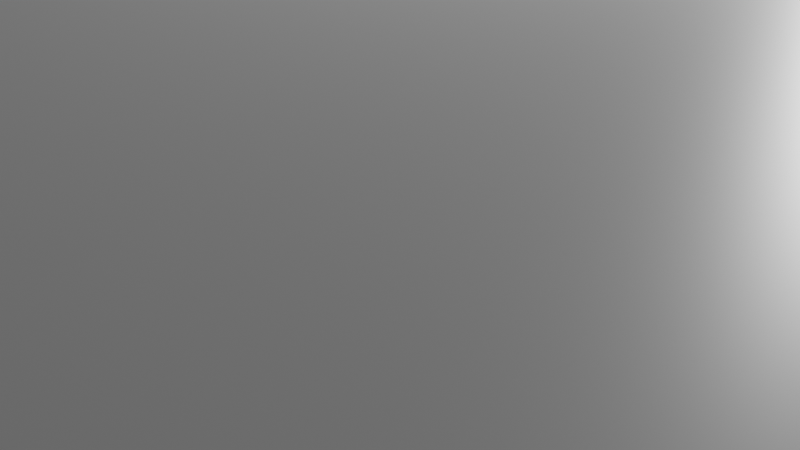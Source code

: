 # Source: room1.blend  (saved by Blender 3.3.6; exported with 4.5.12 LTS)
import bpy
from mathutils import Matrix  # noqa: F401  (used for matrix-valued properties, if any)

bpy.ops.wm.read_factory_settings(use_empty=True)
scene = bpy.context.scene
scene.name = 'Scene'

# ---- collections
col_collection = bpy.data.collections.new('Collection'); scene.collection.children.link(col_collection)

# ---- materials (node trees are filled in below, after node groups)
mat_material = bpy.data.materials.new('Material')
mat_material.alpha_threshold = 0.0
mat_material.use_transparent_shadow = False
mat_material.line_color = (0.0, 0.0, 0.0, 1.0)

# ---- material node trees
mat_material.use_nodes = True; mat_material.node_tree.nodes.clear()
_N = mat_material.node_tree.nodes; _L = mat_material.node_tree.links
n0 = _N.new('ShaderNodeOutputMaterial'); n0.name = 'Material Output'; n0.location = (300, 300)
n1 = _N.new('ShaderNodeBsdfPrincipled'); n1.name = 'Principled BSDF'; n1.location = (10, 300)
n1.distribution = 'GGX'
n1.subsurface_method = 'RANDOM_WALK_SKIN'
n1.inputs[2].default_value = 0.4
n1.inputs[3].default_value = 1.45
n1.inputs[27].default_value = (0.0, 0.0, 0.0, 1.0)
n1.inputs[28].default_value = 1.0
_L.new(n1.outputs[0], n0.inputs[0])
n0.is_active_output = True

# ---- world
world_world = bpy.data.worlds.new('World'); scene.world = world_world
world_world.use_nodes = True; world_world.node_tree.nodes.clear()
_N = world_world.node_tree.nodes; _L = world_world.node_tree.links
n0 = _N.new('ShaderNodeOutputWorld'); n0.name = 'World Output'; n0.location = (300, 300)
n1 = _N.new('ShaderNodeBackground'); n1.name = 'Background'; n1.location = (10, 300)
n1.inputs[0].default_value = (0.05088, 0.05088, 0.05088, 1.0)
_L.new(n1.outputs[0], n0.inputs[0])
n0.is_active_output = True
world_world.color = (0.05088, 0.05088, 0.05088)
world_world.use_sun_shadow = False
world_world.sun_shadow_jitter_overblur = 0.0

# ---- cameras
cam_camera = bpy.data.cameras.new('Camera')
cam_camera.clip_end = 100.0
cam_camera.ortho_scale = 7.314

# ---- lights
light_light = bpy.data.lights.new('Light', 'POINT')
light_light.transmission_factor = 0.0
light_light.energy = 1000.0
light_light.shadow_soft_size = 0.1
light_light.shadow_maximum_resolution = 0.006
light_light.use_absolute_resolution = True

# ---- meshes
me_cube = bpy.data.meshes.new('Cube')
me_cube.from_pydata([(10.0, 10.0, 4.0), (10.0, 10.0, 0.0), (10.0, -10.0, 4.0), (10.0, -10.0, 0.0), (-10.0, 10.0, 4.0), (-10.0, 10.0, 0.0), (-10.0, -10.0, 4.0), (-10.0, -10.0, 0.0), (10.0, 10.0, 2.613), (10.0, -10.0, 2.557), (10.0, -2.404, 0.0), (10.0, -2.41, 2.578), (10.0, -0.00586, 0.0), (10.0, -0.01253, 2.585), (24.06, -2.41, 2.578), (24.06, -2.404, 0.0), (24.06, -0.00586, 0.0), (24.06, -0.01253, 2.585), (21.81, -0.01253, 2.585), (21.81, -0.00586, 0.0), (24.06, -2.41, 2.578), (24.06, -2.404, 0.0), (24.06, -0.00586, 0.0), (24.06, -0.01253, 2.585), (24.06, 11.53, 2.615), (24.06, 11.54, 0.02978), (21.81, 11.53, 2.615), (21.81, 11.54, 0.02978), (-10.8, 11.53, 2.615), (-10.8, 11.54, 0.02978), (30.06, 11.53, 2.615), (30.06, 11.54, 0.02978), (-10.8, 11.53, 5.341), (30.06, 11.53, 5.341), (-10.8, 43.82, 0.02978), (30.06, 43.82, 0.02978), (-10.8, 43.81, 5.341), (30.06, 43.81, 5.341)], [], [(0, 2, 6, 4), (3, 7, 6, 2, 9), (7, 5, 4, 6), (5, 7, 3, 10, 12, 1), (1, 12, 13, 8), (5, 1, 8, 0, 4), (15, 14, 20, 21), (8, 13, 11, 9, 2, 0), (11, 10, 3, 9), (11, 13, 18, 17, 14), (10, 11, 14, 15), (13, 12, 19, 18), (12, 10, 15, 16, 19), (23, 22, 21, 20), (19, 16, 25, 27), (17, 16, 22, 23), (16, 15, 21, 22), (14, 17, 23, 20), (16, 17, 24, 25), (18, 19, 27, 26), (17, 18, 26, 24), (26, 27, 29, 28), (25, 24, 30, 31), (24, 26, 28, 32, 33, 30), (33, 32, 36, 37), (36, 32, 29, 34), (36, 34, 35, 37), (37, 35, 31, 33), (34, 29, 31, 35)])
_uv = me_cube.uv_layers.new(name='UVMap')
_uv.uv.foreach_set('vector', [0.625, 0.5, 0.625, 0.75, 0.875, 0.75, 0.875, 0.5, 0.375, 0.75, 0.375, 1.0, 0.625, 1.0, 0.625, 0.75, 0.5348, 0.75, 0.375, 0.0, 0.375, 0.25, 0.625, 0.25, 0.625, 0.0, 0.125, 0.5, 0.125, 0.75, 0.375, 0.75, 0.375, 0.6551, 0.375, 0.6251, 0.375, 0.5, 0.375, 0.5, 0.375, 0.6251, 0.5366, 0.6252, 0.5383, 0.5, 0.375, 0.25, 0.375, 0.5, 0.5383, 0.5, 0.625, 0.5, 0.625, 0.25, 0.375, 0.6551, 0.5361, 0.6551, 0.5361, 0.6551, 0.375, 0.6551, 0.5383, 0.5, 0.5366, 0.6252, 0.5361, 0.6551, 0.5348, 0.75, 0.625, 0.75, 0.625, 0.5, 0.5361, 0.6551, 0.375, 0.6551, 0.375, 0.75, 0.5348, 0.75, 0.5361, 0.6551, 0.5366, 0.6252, 0.5366, 0.6252, 0.5366, 0.6252, 0.5361, 0.6551, 0.375, 0.6551, 0.5361, 0.6551, 0.5361, 0.6551, 0.375, 0.6551, 0.5366, 0.6252, 0.375, 0.6251, 0.375, 0.6251, 0.5366, 0.6252, 0.375, 0.6251, 0.375, 0.6551, 0.375, 0.6551, 0.375, 0.6251, 0.375, 0.6251, 0.5366, 0.6252, 0.375, 0.6251, 0.375, 0.6551, 0.5361, 0.6551, 0.375, 0.6251, 0.375, 0.6251, 0.375, 0.6251, 0.375, 0.6251, 0.5366, 0.6252, 0.375, 0.6251, 0.375, 0.6251, 0.5366, 0.6252, 0.375, 0.6251, 0.375, 0.6551, 0.375, 0.6551, 0.375, 0.6251, 0.5361, 0.6551, 0.5366, 0.6252, 0.5366, 0.6252, 0.5361, 0.6551, 0.375, 0.6251, 0.5366, 0.6252, 0.5366, 0.6252, 0.375, 0.6251, 0.5366, 0.6252, 0.375, 0.6251, 0.375, 0.6251, 0.5366, 0.6252, 0.5366, 0.6252, 0.5366, 0.6252, 0.5366, 0.6252, 0.5366, 0.6252, 0.5366, 0.6252, 0.375, 0.6251, 0.375, 0.6251, 0.5366, 0.6252, 0.375, 0.6251, 0.5366, 0.6252, 0.5366, 0.6252, 0.375, 0.6251, 0.5366, 0.6252, 0.5366, 0.6252, 0.5366, 0.6252, 0.5366, 0.6252, 0.5366, 0.6252, 0.5366, 0.6252, 0.5366, 0.6252, 0.5366, 0.6252, 0.5366, 0.6252, 0.5366, 0.6252, 0.5366, 0.6252, 0.5366, 0.6252, 0.0, 0.0, 0.0, 0.0, 0.5366, 0.6252, 0.0, 0.0, 0.0, 0.0, 0.5366, 0.6252, 0.5366, 0.6252, 0.0, 0.0, 0.0, 0.0, 0.5366, 0.6252, 0.0, 0.0, 0.0, 0.0, 0.0, 0.0, 0.0, 0.0])
me_cube.materials.append(mat_material)
me_cube.use_remesh_preserve_volume = False
me_cube.use_remesh_preserve_attributes = False
me_cube.use_mirror_vertex_groups = False
me_cube.update()
me_cube_001 = bpy.data.meshes.new('Cube.001')
me_cube_001.from_pydata([(-0.5268, 0.1414, -1.734), (-0.1353, 0.533, -1.598), (-0.5268, 1.195, -1.734), (-0.1353, 0.8035, -1.598), (0.5268, 0.1414, -1.734), (0.1353, 0.533, -1.598), (0.5268, 1.195, -1.734), (0.1353, 0.8035, -1.598), (-0.5268, 0.1414, -1.598), (-0.5268, 1.195, -1.598), (0.5268, 1.195, -1.598), (0.5268, 0.1414, -1.598), (-0.5268, 0.1414, -1.598), (-0.5268, 1.195, -1.598), (0.5268, 1.195, -1.598), (0.5268, 0.1414, -1.598), (-0.5268, 0.1414, -1.598), (-0.5268, 1.195, -1.598), (0.5268, 1.195, -1.598), (0.5268, 0.1414, -1.598), (-0.5268, 0.1414, -1.598), (-0.5268, 1.195, -1.598), (0.5268, 1.195, -1.598), (0.5268, 0.1414, -1.598), (-0.1353, 0.533, -0.08852), (-0.1353, 0.8035, -0.08852), (0.1353, 0.8035, -0.08852), (0.1353, 0.533, -0.08852), (0.1353, 0.8035, -0.321), (0.1353, 0.533, -0.321), (-0.1353, 0.533, -0.321), (-0.1353, 0.8035, -0.321), (-0.1353, 3.092, -0.321), (0.1353, 3.092, -0.321), (0.1353, 3.092, -0.08852), (-0.1353, 3.092, -0.08852), (-0.2605, 3.092, -0.4287), (0.2605, 3.092, -0.4287), (0.2605, 3.092, 0.01914), (-0.2605, 3.092, 0.01914), (-0.2605, 3.232, -0.4287), (0.2605, 3.232, -0.4287), (0.2605, 3.232, 0.01914), (-0.2605, 3.232, 0.01914)], [], [(0, 8, 9, 2), (2, 9, 10, 6), (6, 10, 11, 4), (4, 11, 8, 0), (29, 28, 26, 27), (12, 13, 9, 8), (13, 14, 10, 9), (14, 15, 11, 10), (15, 12, 8, 11), (16, 17, 13, 12), (17, 18, 14, 13), (18, 19, 15, 14), (19, 16, 12, 15), (20, 21, 17, 16), (21, 22, 18, 17), (22, 23, 19, 18), (23, 20, 16, 19), (1, 3, 21, 20), (3, 7, 22, 21), (7, 5, 23, 22), (5, 1, 20, 23), (26, 25, 24, 27), (31, 30, 24, 25), (30, 29, 27, 24), (7, 3, 31, 28), (1, 5, 29, 30), (3, 1, 30, 31), (5, 7, 28, 29), (25, 26, 34, 35), (31, 25, 35, 32), (26, 28, 33, 34), (28, 31, 32, 33), (39, 35, 34, 38), (39, 36, 32, 35), (36, 37, 33, 32), (37, 38, 34, 33), (37, 41, 42, 38), (36, 40, 41, 37), (38, 42, 43, 39), (39, 43, 40, 36)])
_uv = me_cube_001.uv_layers.new(name='UVMap')
_uv.uv.foreach_set('vector', [0.375, 0.0, 0.625, 0.0, 0.625, 0.25, 0.375, 0.25, 0.375, 0.25, 0.625, 0.25, 0.625, 0.5, 0.375, 0.5, 0.375, 0.5, 0.625, 0.5, 0.625, 0.75, 0.375, 0.75, 0.375, 0.75, 0.625, 0.75, 0.625, 1.0, 0.375, 1.0, 0.7179, 0.6571, 0.7179, 0.5929, 0.7179, 0.5929, 0.7179, 0.6571, 0.875, 0.75, 0.875, 0.5, 0.875, 0.5, 0.875, 0.75, 0.875, 0.5, 0.625, 0.5, 0.625, 0.5, 0.875, 0.5, 0.625, 0.5, 0.625, 0.75, 0.625, 0.75, 0.625, 0.5, 0.625, 0.75, 0.875, 0.75, 0.875, 0.75, 0.625, 0.75, 0.875, 0.75, 0.875, 0.5, 0.875, 0.5, 0.875, 0.75, 0.875, 0.5, 0.625, 0.5, 0.625, 0.5, 0.875, 0.5, 0.625, 0.5, 0.625, 0.75, 0.625, 0.75, 0.625, 0.5, 0.625, 0.75, 0.875, 0.75, 0.875, 0.75, 0.625, 0.75, 0.875, 0.75, 0.875, 0.5, 0.875, 0.5, 0.875, 0.75, 0.875, 0.5, 0.625, 0.5, 0.625, 0.5, 0.875, 0.5, 0.625, 0.5, 0.625, 0.75, 0.625, 0.75, 0.625, 0.5, 0.625, 0.75, 0.875, 0.75, 0.875, 0.75, 0.625, 0.75, 0.7821, 0.6571, 0.7821, 0.5929, 0.875, 0.5, 0.875, 0.75, 0.7821, 0.5929, 0.7179, 0.5929, 0.625, 0.5, 0.875, 0.5, 0.7179, 0.5929, 0.7179, 0.6571, 0.625, 0.75, 0.625, 0.5, 0.7179, 0.6571, 0.7821, 0.6571, 0.875, 0.75, 0.625, 0.75, 0.7179, 0.5929, 0.7821, 0.5929, 0.7821, 0.6571, 0.7179, 0.6571, 0.7821, 0.5929, 0.7821, 0.6571, 0.7821, 0.6571, 0.7821, 0.5929, 0.7821, 0.6571, 0.7179, 0.6571, 0.7179, 0.6571, 0.7821, 0.6571, 0.7179, 0.5929, 0.7821, 0.5929, 0.7821, 0.5929, 0.7179, 0.5929, 0.7821, 0.6571, 0.7179, 0.6571, 0.7179, 0.6571, 0.7821, 0.6571, 0.7821, 0.5929, 0.7821, 0.6571, 0.7821, 0.6571, 0.7821, 0.5929, 0.7179, 0.6571, 0.7179, 0.5929, 0.7179, 0.5929, 0.7179, 0.6571, 0.7821, 0.5929, 0.7179, 0.5929, 0.7179, 0.5929, 0.7821, 0.5929, 0.7821, 0.5929, 0.7821, 0.5929, 0.7821, 0.5929, 0.7821, 0.5929, 0.7179, 0.5929, 0.7179, 0.5929, 0.7179, 0.5929, 0.7179, 0.5929, 0.7179, 0.5929, 0.7821, 0.5929, 0.7821, 0.5929, 0.7179, 0.5929, 0.0, 0.0, 0.7821, 0.5929, 0.7179, 0.5929, 0.0, 0.0, 0.0, 0.0, 0.0, 0.0, 0.0, 0.0, 0.0, 0.0, 0.0, 0.0, 0.0, 0.0, 0.0, 0.0, 0.0, 0.0, 0.0, 0.0, 0.0, 0.0, 0.0, 0.0, 0.0, 0.0, 0.0, 0.0, 0.0, 0.0, 0.0, 0.0, 0.0, 0.0, 0.0, 0.0, 0.0, 0.0, 0.0, 0.0, 0.0, 0.0, 0.0, 0.0, 0.0, 0.0, 0.0, 0.0, 0.0, 0.0, 0.0, 0.0, 0.0, 0.0, 0.0, 0.0, 0.0, 0.0])
me_cube_001.use_remesh_fix_poles = True
me_cube_001.use_remesh_preserve_attributes = False
me_cube_001.update()
me_cube_002 = bpy.data.meshes.new('Cube.002')
me_cube_002.from_pydata([(-0.5268, 0.1414, -1.734), (-0.1353, 0.533, -1.598), (-0.5268, 1.195, -1.734), (-0.1353, 0.8035, -1.598), (0.5268, 0.1414, -1.734), (0.1353, 0.533, -1.598), (0.5268, 1.195, -1.734), (0.1353, 0.8035, -1.598), (-0.5268, 0.1414, -1.598), (-0.5268, 1.195, -1.598), (0.5268, 1.195, -1.598), (0.5268, 0.1414, -1.598), (-0.5268, 0.1414, -1.598), (-0.5268, 1.195, -1.598), (0.5268, 1.195, -1.598), (0.5268, 0.1414, -1.598), (-0.5268, 0.1414, -1.598), (-0.5268, 1.195, -1.598), (0.5268, 1.195, -1.598), (0.5268, 0.1414, -1.598), (-0.5268, 0.1414, -1.598), (-0.5268, 1.195, -1.598), (0.5268, 1.195, -1.598), (0.5268, 0.1414, -1.598), (-0.1353, 0.533, -0.08852), (-0.1353, 0.8035, -0.08852), (0.1353, 0.8035, -0.08852), (0.1353, 0.533, -0.08852), (0.1353, 0.8035, -0.321), (0.1353, 0.533, -0.321), (-0.1353, 0.533, -0.321), (-0.1353, 0.8035, -0.321), (-0.1353, 3.092, -0.321), (0.1353, 3.092, -0.321), (0.1353, 3.092, -0.08852), (-0.1353, 3.092, -0.08852), (-0.2605, 3.092, -0.4287), (0.2605, 3.092, -0.4287), (0.2605, 3.092, 0.01914), (-0.2605, 3.092, 0.01914), (-0.2605, 3.232, -0.4287), (0.2605, 3.232, -0.4287), (0.2605, 3.232, 0.01914), (-0.2605, 3.232, 0.01914)], [], [(0, 8, 9, 2), (2, 9, 10, 6), (6, 10, 11, 4), (4, 11, 8, 0), (29, 28, 26, 27), (12, 13, 9, 8), (13, 14, 10, 9), (14, 15, 11, 10), (15, 12, 8, 11), (16, 17, 13, 12), (17, 18, 14, 13), (18, 19, 15, 14), (19, 16, 12, 15), (20, 21, 17, 16), (21, 22, 18, 17), (22, 23, 19, 18), (23, 20, 16, 19), (1, 3, 21, 20), (3, 7, 22, 21), (7, 5, 23, 22), (5, 1, 20, 23), (26, 25, 24, 27), (31, 30, 24, 25), (30, 29, 27, 24), (7, 3, 31, 28), (1, 5, 29, 30), (3, 1, 30, 31), (5, 7, 28, 29), (25, 26, 34, 35), (31, 25, 35, 32), (26, 28, 33, 34), (28, 31, 32, 33), (39, 35, 34, 38), (39, 36, 32, 35), (36, 37, 33, 32), (37, 38, 34, 33), (37, 41, 42, 38), (36, 40, 41, 37), (38, 42, 43, 39), (39, 43, 40, 36)])
_uv = me_cube_002.uv_layers.new(name='UVMap')
_uv.uv.foreach_set('vector', [0.375, 0.0, 0.625, 0.0, 0.625, 0.25, 0.375, 0.25, 0.375, 0.25, 0.625, 0.25, 0.625, 0.5, 0.375, 0.5, 0.375, 0.5, 0.625, 0.5, 0.625, 0.75, 0.375, 0.75, 0.375, 0.75, 0.625, 0.75, 0.625, 1.0, 0.375, 1.0, 0.7179, 0.6571, 0.7179, 0.5929, 0.7179, 0.5929, 0.7179, 0.6571, 0.875, 0.75, 0.875, 0.5, 0.875, 0.5, 0.875, 0.75, 0.875, 0.5, 0.625, 0.5, 0.625, 0.5, 0.875, 0.5, 0.625, 0.5, 0.625, 0.75, 0.625, 0.75, 0.625, 0.5, 0.625, 0.75, 0.875, 0.75, 0.875, 0.75, 0.625, 0.75, 0.875, 0.75, 0.875, 0.5, 0.875, 0.5, 0.875, 0.75, 0.875, 0.5, 0.625, 0.5, 0.625, 0.5, 0.875, 0.5, 0.625, 0.5, 0.625, 0.75, 0.625, 0.75, 0.625, 0.5, 0.625, 0.75, 0.875, 0.75, 0.875, 0.75, 0.625, 0.75, 0.875, 0.75, 0.875, 0.5, 0.875, 0.5, 0.875, 0.75, 0.875, 0.5, 0.625, 0.5, 0.625, 0.5, 0.875, 0.5, 0.625, 0.5, 0.625, 0.75, 0.625, 0.75, 0.625, 0.5, 0.625, 0.75, 0.875, 0.75, 0.875, 0.75, 0.625, 0.75, 0.7821, 0.6571, 0.7821, 0.5929, 0.875, 0.5, 0.875, 0.75, 0.7821, 0.5929, 0.7179, 0.5929, 0.625, 0.5, 0.875, 0.5, 0.7179, 0.5929, 0.7179, 0.6571, 0.625, 0.75, 0.625, 0.5, 0.7179, 0.6571, 0.7821, 0.6571, 0.875, 0.75, 0.625, 0.75, 0.7179, 0.5929, 0.7821, 0.5929, 0.7821, 0.6571, 0.7179, 0.6571, 0.7821, 0.5929, 0.7821, 0.6571, 0.7821, 0.6571, 0.7821, 0.5929, 0.7821, 0.6571, 0.7179, 0.6571, 0.7179, 0.6571, 0.7821, 0.6571, 0.7179, 0.5929, 0.7821, 0.5929, 0.7821, 0.5929, 0.7179, 0.5929, 0.7821, 0.6571, 0.7179, 0.6571, 0.7179, 0.6571, 0.7821, 0.6571, 0.7821, 0.5929, 0.7821, 0.6571, 0.7821, 0.6571, 0.7821, 0.5929, 0.7179, 0.6571, 0.7179, 0.5929, 0.7179, 0.5929, 0.7179, 0.6571, 0.7821, 0.5929, 0.7179, 0.5929, 0.7179, 0.5929, 0.7821, 0.5929, 0.7821, 0.5929, 0.7821, 0.5929, 0.7821, 0.5929, 0.7821, 0.5929, 0.7179, 0.5929, 0.7179, 0.5929, 0.7179, 0.5929, 0.7179, 0.5929, 0.7179, 0.5929, 0.7821, 0.5929, 0.7821, 0.5929, 0.7179, 0.5929, 0.0, 0.0, 0.7821, 0.5929, 0.7179, 0.5929, 0.0, 0.0, 0.0, 0.0, 0.0, 0.0, 0.0, 0.0, 0.0, 0.0, 0.0, 0.0, 0.0, 0.0, 0.0, 0.0, 0.0, 0.0, 0.0, 0.0, 0.0, 0.0, 0.0, 0.0, 0.0, 0.0, 0.0, 0.0, 0.0, 0.0, 0.0, 0.0, 0.0, 0.0, 0.0, 0.0, 0.0, 0.0, 0.0, 0.0, 0.0, 0.0, 0.0, 0.0, 0.0, 0.0, 0.0, 0.0, 0.0, 0.0, 0.0, 0.0, 0.0, 0.0, 0.0, 0.0, 0.0, 0.0])
me_cube_002.use_remesh_fix_poles = True
me_cube_002.use_remesh_preserve_attributes = False
me_cube_002.update()

# ---- objects
ob_cube = bpy.data.objects.new('Cube', me_cube)
ob_light = bpy.data.objects.new('Light', light_light)
ob_camera = bpy.data.objects.new('Camera', cam_camera)
ob_cube_001 = bpy.data.objects.new('Cube.001', me_cube_001)
ob_cube_002 = bpy.data.objects.new('Cube.002', me_cube_002)
ob_cube_003 = bpy.data.objects.new('Cube.003', me_cube_002)
ob_cube_004 = bpy.data.objects.new('Cube.004', me_cube_002)
ob_cube_005 = bpy.data.objects.new('Cube.005', me_cube_002)

# ---- transforms, parenting, visibility, modifiers, constraints
ob_cube.location = (0.0, 0.0, 0.0)
ob_cube.lock_rotations_4d = False
ob_cube.empty_display_type = 'ARROWS'
ob_cube.lineart.crease_threshold = 0.0
ob_light.location = (4.076, 1.005, 5.904)
ob_light.rotation_euler = (0.6503, 0.05522, 1.866)
ob_light.lock_rotations_4d = False
ob_light.empty_display_type = 'ARROWS'
ob_light.color = (0.0, 0.0, 0.0, 0.0)
ob_light.lineart.crease_threshold = 0.0
ob_camera.location = (7.359, -6.926, 4.958)
ob_camera.rotation_euler = (1.109, 0.0, 0.8149)
ob_camera.lock_rotations_4d = False
ob_camera.empty_display_type = 'ARROWS'
ob_camera.color = (0.0, 0.0, 0.0, 0.0)
ob_camera.display_type = 'WIRE'
ob_camera.lineart.crease_threshold = 0.0
ob_cube_001.location = (9.19, 6.782, 2.286)
ob_cube_001.rotation_euler = (-0.0, -3.142, -0.0)
ob_cube_002.location = (-9.157, 6.796, 1.698)
ob_cube_002.rotation_euler = (-3.142, -3.142, -3.142)
ob_cube_003.location = (-7.958, 6.796, 1.698)
ob_cube_003.rotation_euler = (-3.142, -3.142, -3.142)
ob_cube_004.location = (-6.78, 6.796, 1.698)
ob_cube_004.rotation_euler = (-3.142, -3.142, -3.142)
ob_cube_005.location = (-5.547, 6.796, 1.698)
ob_cube_005.rotation_euler = (-3.142, -3.142, -3.142)

# ---- collection membership
col_collection.objects.link(ob_cube)
col_collection.objects.link(ob_light)
col_collection.objects.link(ob_camera)
col_collection.objects.link(ob_cube_001)
col_collection.objects.link(ob_cube_002)
col_collection.objects.link(ob_cube_003)
col_collection.objects.link(ob_cube_004)
col_collection.objects.link(ob_cube_005)

# ---- scene / render settings (as saved in the file)
scene.camera = ob_camera
scene.frame_start = 1; scene.frame_end = 250; scene.frame_set(206)
scene.render.engine = 'BLENDER_EEVEE_NEXT'
scene.cycles.sampling_pattern = 'TABULATED_SOBOL'
scene.cycles.use_light_tree = False
scene.view_settings.view_transform = 'Filmic'
bpy.context.view_layer.update()
